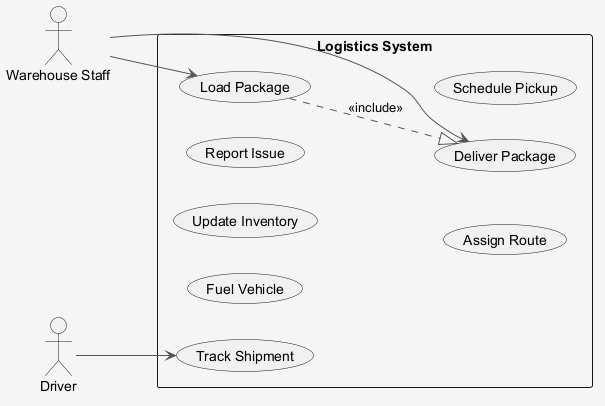

The diagram above was rendered by PlantUML. Its source (embedded in the PNG):
@startuml
skinparam shadowing false
skinparam backgroundColor #F5F5F5
skinparam ArrowColor #555555
left to right direction
actor "Driver" as Driver
actor "Warehouse Staff" as WarehouseStaff
rectangle "Logistics System" {
  usecase "Track Shipment" as UC_TrackShipment
  usecase "Load Package" as UC_LoadPackage
  usecase "Fuel Vehicle" as UC_FuelVehicle
  usecase "Update Inventory" as UC_UpdateInventory
  usecase "Report Issue" as UC_ReportIssue
  usecase "Assign Route" as UC_AssignRoute
  usecase "Schedule Pickup" as UC_SchedulePickup
  usecase "Deliver Package" as UC_DeliverPackage
}
Driver --> UC_TrackShipment
WarehouseStaff --> UC_LoadPackage
WarehouseStaff --> UC_DeliverPackage
UC_LoadPackage ..|> UC_DeliverPackage : <<include>>
@enduml